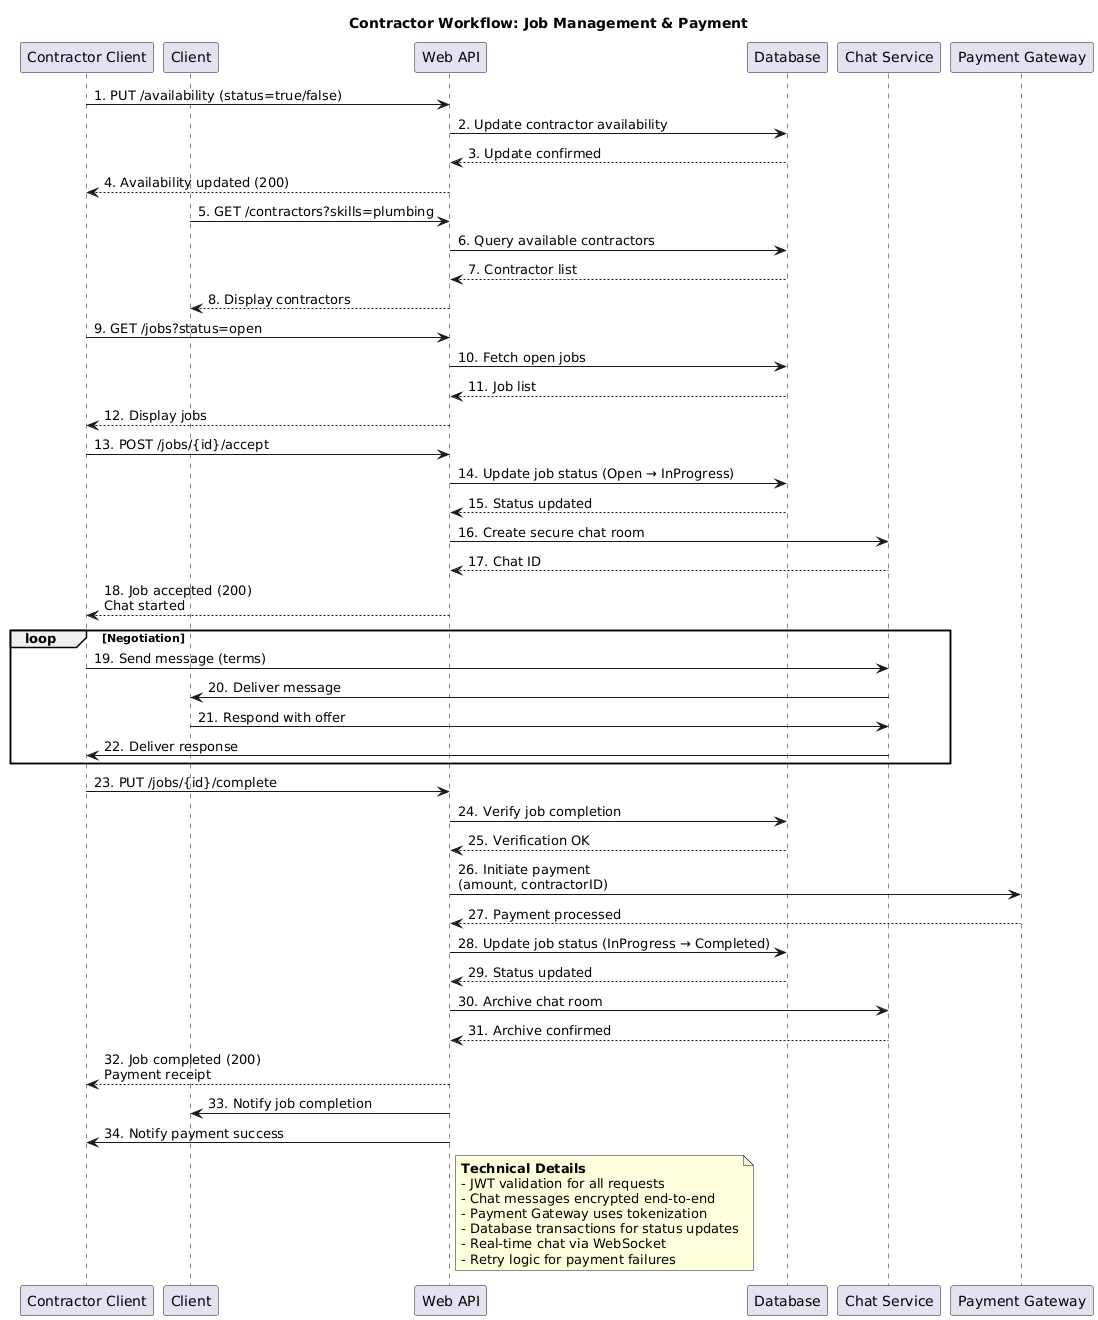

The diagram above was rendered by PlantUML. Its source (embedded in the PNG):
@startuml
title Contractor Workflow: Job Management & Payment
participant "Contractor Client" as CC
participant "Client" as C
participant "Web API" as API
participant "Database" as DB
participant "Chat Service" as Chat
participant "Payment Gateway" as PG

CC -> API: 1. PUT /availability (status=true/false)
API -> DB: 2. Update contractor availability
DB --> API: 3. Update confirmed
API --> CC: 4. Availability updated (200)

C -> API: 5. GET /contractors?skills=plumbing
API -> DB: 6. Query available contractors
DB --> API: 7. Contractor list
API --> C: 8. Display contractors

CC -> API: 9. GET /jobs?status=open
API -> DB: 10. Fetch open jobs
DB --> API: 11. Job list
API --> CC: 12. Display jobs

CC -> API: 13. POST /jobs/{id}/accept
API -> DB: 14. Update job status (Open → InProgress)
DB --> API: 15. Status updated
API -> Chat: 16. Create secure chat room
Chat --> API: 17. Chat ID
API --> CC: 18. Job accepted (200)\nChat started

loop Negotiation
    CC -> Chat: 19. Send message (terms)
    Chat -> C: 20. Deliver message
    C -> Chat: 21. Respond with offer
    Chat -> CC: 22. Deliver response
end

CC -> API: 23. PUT /jobs/{id}/complete
API -> DB: 24. Verify job completion
DB --> API: 25. Verification OK
API -> PG: 26. Initiate payment\n(amount, contractorID)
PG --> API: 27. Payment processed
API -> DB: 28. Update job status (InProgress → Completed)
DB --> API: 29. Status updated
API -> Chat: 30. Archive chat room
Chat --> API: 31. Archive confirmed
API --> CC: 32. Job completed (200)\nPayment receipt

API -> C: 33. Notify job completion
API -> CC: 34. Notify payment success

note right of API
**Technical Details**
- JWT validation for all requests
- Chat messages encrypted end-to-end
- Payment Gateway uses tokenization
- Database transactions for status updates
- Real-time chat via WebSocket
- Retry logic for payment failures
end note
@enduml